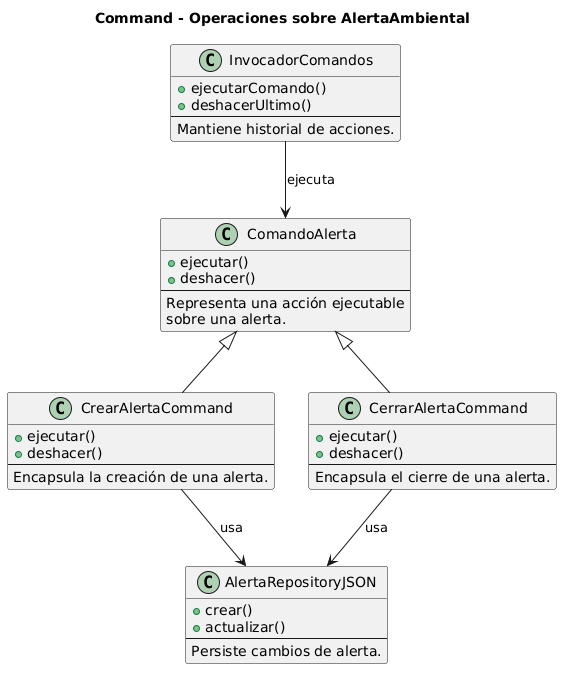

The diagram above was rendered by PlantUML. Its source (embedded in the PNG):
@startuml
title Command - Operaciones sobre AlertaAmbiental

class ComandoAlerta {
  +ejecutar()
  +deshacer()
  --
  Representa una acción ejecutable
  sobre una alerta.
}

class CrearAlertaCommand {
  +ejecutar()
  +deshacer()
  --
  Encapsula la creación de una alerta.
}

class CerrarAlertaCommand {
  +ejecutar()
  +deshacer()
  --
  Encapsula el cierre de una alerta.
}

class InvocadorComandos {
  +ejecutarComando()
  +deshacerUltimo()
  --
  Mantiene historial de acciones.
}

class AlertaRepositoryJSON {
  +crear()
  +actualizar()
  --
  Persiste cambios de alerta.
}

ComandoAlerta <|-- CrearAlertaCommand
ComandoAlerta <|-- CerrarAlertaCommand

InvocadorComandos --> ComandoAlerta : ejecuta
CrearAlertaCommand --> AlertaRepositoryJSON : usa
CerrarAlertaCommand --> AlertaRepositoryJSON : usa
@enduml